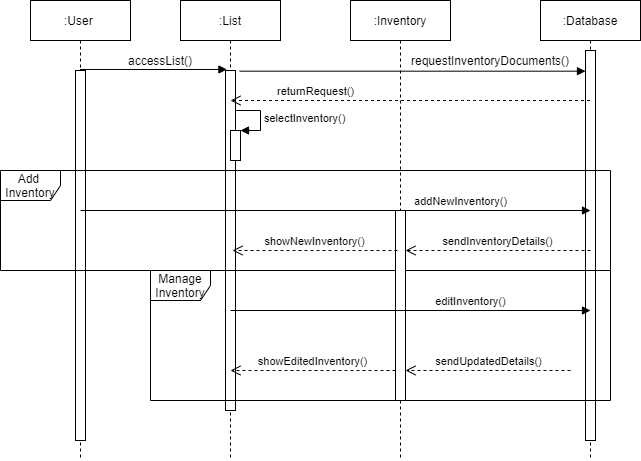

The diagram above was exported from draw.io. Its source (the exported page's mxGraphModel, read from the mxfile embedded in the PNG):
<mxGraphModel dx="1038" dy="548" grid="1" gridSize="10" guides="1" tooltips="1" connect="1" arrows="1" fold="1" page="1" pageScale="1" pageWidth="850" pageHeight="1100" math="0" shadow="0">
  <root>
    <mxCell id="0" />
    <mxCell id="1" parent="0" />
    <mxCell id="Kd_rGn40b3NnykKeWKpw-1" value=":User&amp;nbsp;" style="shape=umlLifeline;perimeter=lifelinePerimeter;whiteSpace=wrap;html=1;container=1;collapsible=0;recursiveResize=0;outlineConnect=0;size=40;" parent="1" vertex="1">
      <mxGeometry x="130" y="60" width="100" height="460" as="geometry" />
    </mxCell>
    <mxCell id="Kd_rGn40b3NnykKeWKpw-5" value="" style="html=1;points=[];perimeter=orthogonalPerimeter;" parent="Kd_rGn40b3NnykKeWKpw-1" vertex="1">
      <mxGeometry x="45" y="70" width="10" height="370" as="geometry" />
    </mxCell>
    <mxCell id="Kd_rGn40b3NnykKeWKpw-2" value=":List" style="shape=umlLifeline;perimeter=lifelinePerimeter;whiteSpace=wrap;html=1;container=1;collapsible=0;recursiveResize=0;outlineConnect=0;" parent="1" vertex="1">
      <mxGeometry x="280" y="60" width="100" height="460" as="geometry" />
    </mxCell>
    <mxCell id="Kd_rGn40b3NnykKeWKpw-14" value="" style="html=1;points=[];perimeter=orthogonalPerimeter;" parent="Kd_rGn40b3NnykKeWKpw-2" vertex="1">
      <mxGeometry x="45" y="70" width="10" height="340" as="geometry" />
    </mxCell>
    <mxCell id="Kd_rGn40b3NnykKeWKpw-3" value=":Inventory" style="shape=umlLifeline;perimeter=lifelinePerimeter;whiteSpace=wrap;html=1;container=1;collapsible=0;recursiveResize=0;outlineConnect=0;" parent="1" vertex="1">
      <mxGeometry x="450" y="60" width="100" height="460" as="geometry" />
    </mxCell>
    <mxCell id="Kd_rGn40b3NnykKeWKpw-4" value=":Database" style="shape=umlLifeline;perimeter=lifelinePerimeter;whiteSpace=wrap;html=1;container=1;collapsible=0;recursiveResize=0;outlineConnect=0;" parent="1" vertex="1">
      <mxGeometry x="640" y="60" width="100" height="460" as="geometry" />
    </mxCell>
    <mxCell id="Kd_rGn40b3NnykKeWKpw-6" value="" style="html=1;points=[];perimeter=orthogonalPerimeter;" parent="Kd_rGn40b3NnykKeWKpw-4" vertex="1">
      <mxGeometry x="45" y="50" width="10" height="390" as="geometry" />
    </mxCell>
    <mxCell id="Kd_rGn40b3NnykKeWKpw-10" value="accessList()" style="text;html=1;strokeColor=none;fillColor=none;align=center;verticalAlign=middle;whiteSpace=wrap;rounded=0;" parent="1" vertex="1">
      <mxGeometry x="240" y="110" width="40" height="20" as="geometry" />
    </mxCell>
    <mxCell id="Kd_rGn40b3NnykKeWKpw-16" value="" style="endArrow=block;endFill=1;endSize=6;html=1;exitX=1.42;exitY=0.002;exitDx=0;exitDy=0;exitPerimeter=0;" parent="1" source="Kd_rGn40b3NnykKeWKpw-14" target="Kd_rGn40b3NnykKeWKpw-6" edge="1">
      <mxGeometry width="100" relative="1" as="geometry">
        <mxPoint x="520" y="260" as="sourcePoint" />
        <mxPoint x="620" y="260" as="targetPoint" />
      </mxGeometry>
    </mxCell>
    <mxCell id="Kd_rGn40b3NnykKeWKpw-17" value="" style="endArrow=block;endFill=1;endSize=6;html=1;entryX=0.14;entryY=-0.003;entryDx=0;entryDy=0;entryPerimeter=0;" parent="1" source="Kd_rGn40b3NnykKeWKpw-1" target="Kd_rGn40b3NnykKeWKpw-14" edge="1">
      <mxGeometry width="100" relative="1" as="geometry">
        <mxPoint x="210" y="120" as="sourcePoint" />
        <mxPoint x="310" y="120" as="targetPoint" />
      </mxGeometry>
    </mxCell>
    <mxCell id="Kd_rGn40b3NnykKeWKpw-18" value="requestInventoryDocuments()" style="text;html=1;strokeColor=none;fillColor=none;align=center;verticalAlign=middle;whiteSpace=wrap;rounded=0;" parent="1" vertex="1">
      <mxGeometry x="570" y="110" width="40" height="20" as="geometry" />
    </mxCell>
    <mxCell id="Kd_rGn40b3NnykKeWKpw-42" value="" style="html=1;points=[];perimeter=orthogonalPerimeter;" parent="1" vertex="1">
      <mxGeometry x="330" y="190" width="10" height="30" as="geometry" />
    </mxCell>
    <mxCell id="Kd_rGn40b3NnykKeWKpw-43" value="selectInventory()" style="edgeStyle=orthogonalEdgeStyle;html=1;align=left;spacingLeft=2;endArrow=block;rounded=0;entryX=1;entryY=0;" parent="1" target="Kd_rGn40b3NnykKeWKpw-42" edge="1">
      <mxGeometry relative="1" as="geometry">
        <mxPoint x="335" y="170" as="sourcePoint" />
        <Array as="points">
          <mxPoint x="360" y="170" />
        </Array>
      </mxGeometry>
    </mxCell>
    <mxCell id="Kd_rGn40b3NnykKeWKpw-44" value="Add&amp;nbsp;&lt;br&gt;Inventory" style="shape=umlFrame;whiteSpace=wrap;html=1;" parent="1" vertex="1">
      <mxGeometry x="100" y="230" width="610" height="100" as="geometry" />
    </mxCell>
    <mxCell id="Kd_rGn40b3NnykKeWKpw-47" value="Manage&lt;br&gt;Inventory" style="shape=umlFrame;whiteSpace=wrap;html=1;" parent="1" vertex="1">
      <mxGeometry x="250" y="330" width="460" height="130" as="geometry" />
    </mxCell>
    <mxCell id="Kd_rGn40b3NnykKeWKpw-54" value="" style="html=1;points=[];perimeter=orthogonalPerimeter;" parent="1" vertex="1">
      <mxGeometry x="495" y="270" width="10" height="190" as="geometry" />
    </mxCell>
    <mxCell id="Kd_rGn40b3NnykKeWKpw-98" value="returnRequest()" style="html=1;verticalAlign=bottom;endArrow=open;dashed=1;endSize=8;" parent="1" source="Kd_rGn40b3NnykKeWKpw-4" edge="1">
      <mxGeometry x="0.5287" relative="1" as="geometry">
        <mxPoint x="610" y="260" as="sourcePoint" />
        <mxPoint x="330" y="160" as="targetPoint" />
        <Array as="points">
          <mxPoint x="570" y="160" />
        </Array>
        <mxPoint as="offset" />
      </mxGeometry>
    </mxCell>
    <mxCell id="Kd_rGn40b3NnykKeWKpw-102" value="addNewInventory()" style="html=1;verticalAlign=bottom;endArrow=block;" parent="1" edge="1">
      <mxGeometry x="0.4902" width="80" relative="1" as="geometry">
        <mxPoint x="180" y="270" as="sourcePoint" />
        <mxPoint x="690" y="270" as="targetPoint" />
        <mxPoint as="offset" />
      </mxGeometry>
    </mxCell>
    <mxCell id="Kd_rGn40b3NnykKeWKpw-103" value="showNewInventory()" style="html=1;verticalAlign=bottom;endArrow=open;dashed=1;endSize=8;" parent="1" edge="1">
      <mxGeometry relative="1" as="geometry">
        <mxPoint x="497" y="310" as="sourcePoint" />
        <mxPoint x="332" y="310" as="targetPoint" />
      </mxGeometry>
    </mxCell>
    <mxCell id="Kd_rGn40b3NnykKeWKpw-105" value="sendInventoryDetails()" style="html=1;verticalAlign=bottom;endArrow=open;dashed=1;endSize=8;" parent="1" edge="1">
      <mxGeometry relative="1" as="geometry">
        <mxPoint x="690" y="310" as="sourcePoint" />
        <mxPoint x="505" y="310" as="targetPoint" />
        <Array as="points">
          <mxPoint x="550" y="310" />
        </Array>
      </mxGeometry>
    </mxCell>
    <mxCell id="Kd_rGn40b3NnykKeWKpw-106" value="editInventory()" style="html=1;verticalAlign=bottom;endArrow=block;" parent="1" edge="1">
      <mxGeometry x="0.3333" width="80" relative="1" as="geometry">
        <mxPoint x="330" y="370" as="sourcePoint" />
        <mxPoint x="690" y="370" as="targetPoint" />
        <Array as="points" />
        <mxPoint as="offset" />
      </mxGeometry>
    </mxCell>
    <mxCell id="Kd_rGn40b3NnykKeWKpw-114" value="showEditedInventory()" style="html=1;verticalAlign=bottom;endArrow=open;dashed=1;endSize=8;" parent="1" source="Kd_rGn40b3NnykKeWKpw-54" edge="1">
      <mxGeometry relative="1" as="geometry">
        <mxPoint x="410" y="430" as="sourcePoint" />
        <mxPoint x="330" y="430" as="targetPoint" />
      </mxGeometry>
    </mxCell>
    <mxCell id="Kd_rGn40b3NnykKeWKpw-119" value="sendUpdatedDetails()" style="html=1;verticalAlign=bottom;endArrow=open;dashed=1;endSize=8;exitX=0.913;exitY=0.769;exitDx=0;exitDy=0;exitPerimeter=0;" parent="1" source="Kd_rGn40b3NnykKeWKpw-47" target="Kd_rGn40b3NnykKeWKpw-54" edge="1">
      <mxGeometry relative="1" as="geometry">
        <mxPoint x="610" y="430" as="sourcePoint" />
        <mxPoint x="530" y="430" as="targetPoint" />
        <mxPoint as="offset" />
      </mxGeometry>
    </mxCell>
  </root>
</mxGraphModel>